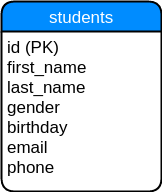

The diagram above was exported from draw.io. Its source (the exported page's mxGraphModel, read from the mxfile embedded in the PNG):
<mxGraphModel dx="807" dy="473" grid="1" gridSize="10" guides="1" tooltips="1" connect="1" arrows="1" fold="1" page="1" pageScale="1" pageWidth="850" pageHeight="1100" background="#ffffff" math="0" shadow="0">
  <root>
    <mxCell id="0" />
    <mxCell id="1" parent="0" />
    <mxCell id="be2e22e8eb1d559-18" value="students" style="swimlane;html=1;childLayout=stackLayout;horizontal=1;startSize=30;horizontalStack=0;fillColor=#008cff;fontColor=#FFFFFF;rounded=1;fontSize=17;fontStyle=0;strokeWidth=2;resizeParent=0;resizeLast=1;shadow=0;dashed=0;align=center;" vertex="1" parent="1">
      <mxGeometry x="310" y="125" width="160" height="190" as="geometry" />
    </mxCell>
    <mxCell id="be2e22e8eb1d559-19" value="id (PK)&lt;div&gt;first_name&lt;/div&gt;&lt;div&gt;last_name&lt;/div&gt;&lt;div&gt;gender&lt;/div&gt;&lt;div&gt;birthday&lt;/div&gt;&lt;div&gt;email&lt;/div&gt;&lt;div&gt;phone&lt;/div&gt;" style="whiteSpace=wrap;html=1;align=left;strokeColor=none;fillColor=none;spacingLeft=4;fontSize=17;verticalAlign=top;resizable=0;rotatable=0;part=1;" vertex="1" parent="be2e22e8eb1d559-18">
      <mxGeometry y="30" width="160" height="160" as="geometry" />
    </mxCell>
  </root>
</mxGraphModel>